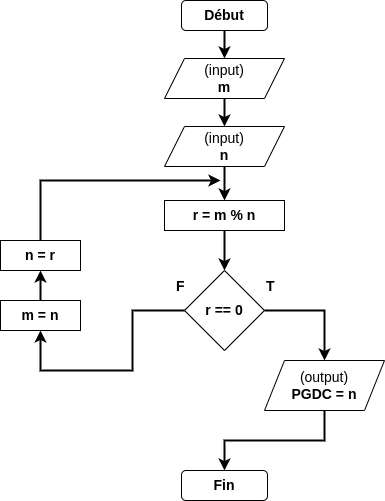

The diagram above was exported from draw.io. Its source (the exported page's mxGraphModel, read from the mxfile embedded in the PNG):
<mxGraphModel dx="1102" dy="685" grid="1" gridSize="10" guides="1" tooltips="1" connect="1" arrows="1" fold="1" page="1" pageScale="1" pageWidth="827" pageHeight="1169" math="0" shadow="0">
  <root>
    <mxCell id="0" />
    <mxCell id="1" parent="0" />
    <mxCell id="8oM92TSredXHzVejdEI5-6" style="edgeStyle=orthogonalEdgeStyle;rounded=0;orthogonalLoop=1;jettySize=auto;html=1;exitX=0.5;exitY=1;exitDx=0;exitDy=0;entryX=0.5;entryY=0;entryDx=0;entryDy=0;fontSize=14;strokeWidth=2;" parent="1" source="8oM92TSredXHzVejdEI5-1" target="8oM92TSredXHzVejdEI5-4" edge="1">
      <mxGeometry relative="1" as="geometry" />
    </mxCell>
    <mxCell id="8oM92TSredXHzVejdEI5-1" value="&lt;font style=&quot;font-size: 14px;&quot;&gt;&lt;b&gt;Début&lt;/b&gt;&lt;/font&gt;" style="rounded=1;whiteSpace=wrap;html=1;" parent="1" vertex="1">
      <mxGeometry x="371" y="40" width="86" height="30" as="geometry" />
    </mxCell>
    <mxCell id="8oM92TSredXHzVejdEI5-3" value="&lt;font style=&quot;font-size: 14px;&quot;&gt;&lt;b&gt;Fin&lt;/b&gt;&lt;/font&gt;" style="rounded=1;whiteSpace=wrap;html=1;" parent="1" vertex="1">
      <mxGeometry x="371" y="510" width="86" height="30" as="geometry" />
    </mxCell>
    <mxCell id="8oM92TSredXHzVejdEI5-7" style="edgeStyle=orthogonalEdgeStyle;rounded=0;orthogonalLoop=1;jettySize=auto;html=1;exitX=0.5;exitY=1;exitDx=0;exitDy=0;entryX=0.5;entryY=0;entryDx=0;entryDy=0;strokeWidth=2;fontSize=14;" parent="1" source="8oM92TSredXHzVejdEI5-4" target="8oM92TSredXHzVejdEI5-5" edge="1">
      <mxGeometry relative="1" as="geometry" />
    </mxCell>
    <mxCell id="8oM92TSredXHzVejdEI5-4" value="(input)&lt;br&gt;&lt;b&gt;m&lt;/b&gt;" style="shape=parallelogram;perimeter=parallelogramPerimeter;whiteSpace=wrap;html=1;fixedSize=1;fontSize=14;" parent="1" vertex="1">
      <mxGeometry x="354" y="98" width="120" height="40" as="geometry" />
    </mxCell>
    <mxCell id="8oM92TSredXHzVejdEI5-10" style="edgeStyle=orthogonalEdgeStyle;rounded=0;orthogonalLoop=1;jettySize=auto;html=1;exitX=0.5;exitY=1;exitDx=0;exitDy=0;entryX=0.5;entryY=0;entryDx=0;entryDy=0;strokeWidth=2;fontSize=14;" parent="1" source="8oM92TSredXHzVejdEI5-5" target="8oM92TSredXHzVejdEI5-8" edge="1">
      <mxGeometry relative="1" as="geometry" />
    </mxCell>
    <mxCell id="8oM92TSredXHzVejdEI5-5" value="(input)&lt;br&gt;&lt;b&gt;n&lt;/b&gt;" style="shape=parallelogram;perimeter=parallelogramPerimeter;whiteSpace=wrap;html=1;fixedSize=1;fontSize=14;" parent="1" vertex="1">
      <mxGeometry x="354" y="166" width="120" height="40" as="geometry" />
    </mxCell>
    <mxCell id="8oM92TSredXHzVejdEI5-12" style="edgeStyle=orthogonalEdgeStyle;rounded=0;orthogonalLoop=1;jettySize=auto;html=1;exitX=0.5;exitY=1;exitDx=0;exitDy=0;strokeWidth=2;fontSize=14;" parent="1" source="8oM92TSredXHzVejdEI5-8" target="8oM92TSredXHzVejdEI5-11" edge="1">
      <mxGeometry relative="1" as="geometry" />
    </mxCell>
    <mxCell id="8oM92TSredXHzVejdEI5-8" value="&lt;b&gt;r = m % n&lt;/b&gt;" style="rounded=0;whiteSpace=wrap;html=1;fontSize=14;" parent="1" vertex="1">
      <mxGeometry x="354" y="240" width="120" height="30" as="geometry" />
    </mxCell>
    <mxCell id="8oM92TSredXHzVejdEI5-15" style="edgeStyle=orthogonalEdgeStyle;rounded=0;orthogonalLoop=1;jettySize=auto;html=1;exitX=0;exitY=0.5;exitDx=0;exitDy=0;entryX=0.5;entryY=1;entryDx=0;entryDy=0;strokeWidth=2;fontSize=14;" parent="1" source="8oM92TSredXHzVejdEI5-11" target="8oM92TSredXHzVejdEI5-14" edge="1">
      <mxGeometry relative="1" as="geometry" />
    </mxCell>
    <mxCell id="8oM92TSredXHzVejdEI5-19" style="edgeStyle=orthogonalEdgeStyle;rounded=0;orthogonalLoop=1;jettySize=auto;html=1;exitX=1;exitY=0.5;exitDx=0;exitDy=0;entryX=0.5;entryY=0;entryDx=0;entryDy=0;strokeWidth=2;fontSize=14;" parent="1" source="8oM92TSredXHzVejdEI5-11" target="8oM92TSredXHzVejdEI5-18" edge="1">
      <mxGeometry relative="1" as="geometry" />
    </mxCell>
    <mxCell id="8oM92TSredXHzVejdEI5-11" value="&lt;b&gt;r == 0&lt;/b&gt;" style="rhombus;whiteSpace=wrap;html=1;fontSize=14;" parent="1" vertex="1">
      <mxGeometry x="374" y="310" width="80" height="80" as="geometry" />
    </mxCell>
    <mxCell id="8oM92TSredXHzVejdEI5-17" style="edgeStyle=orthogonalEdgeStyle;rounded=0;orthogonalLoop=1;jettySize=auto;html=1;exitX=0.5;exitY=0;exitDx=0;exitDy=0;strokeWidth=2;fontSize=14;" parent="1" source="8oM92TSredXHzVejdEI5-13" edge="1">
      <mxGeometry relative="1" as="geometry">
        <mxPoint x="410" y="220" as="targetPoint" />
        <Array as="points">
          <mxPoint x="230" y="220" />
        </Array>
      </mxGeometry>
    </mxCell>
    <mxCell id="8oM92TSredXHzVejdEI5-13" value="&lt;b&gt;n = r&lt;/b&gt;" style="rounded=0;whiteSpace=wrap;html=1;fontSize=14;" parent="1" vertex="1">
      <mxGeometry x="190" y="280" width="80" height="30" as="geometry" />
    </mxCell>
    <mxCell id="8oM92TSredXHzVejdEI5-24" style="edgeStyle=orthogonalEdgeStyle;rounded=0;orthogonalLoop=1;jettySize=auto;html=1;exitX=0.5;exitY=0;exitDx=0;exitDy=0;entryX=0.5;entryY=1;entryDx=0;entryDy=0;strokeWidth=2;fontSize=14;" parent="1" source="8oM92TSredXHzVejdEI5-14" target="8oM92TSredXHzVejdEI5-13" edge="1">
      <mxGeometry relative="1" as="geometry" />
    </mxCell>
    <mxCell id="8oM92TSredXHzVejdEI5-14" value="&lt;b&gt;m = n&lt;/b&gt;" style="rounded=0;whiteSpace=wrap;html=1;fontSize=14;" parent="1" vertex="1">
      <mxGeometry x="190" y="340" width="80" height="30" as="geometry" />
    </mxCell>
    <mxCell id="8oM92TSredXHzVejdEI5-20" style="edgeStyle=orthogonalEdgeStyle;rounded=0;orthogonalLoop=1;jettySize=auto;html=1;exitX=0.5;exitY=1;exitDx=0;exitDy=0;entryX=0.5;entryY=0;entryDx=0;entryDy=0;strokeWidth=2;fontSize=14;" parent="1" source="8oM92TSredXHzVejdEI5-18" target="8oM92TSredXHzVejdEI5-3" edge="1">
      <mxGeometry relative="1" as="geometry" />
    </mxCell>
    <mxCell id="8oM92TSredXHzVejdEI5-18" value="(output)&lt;br&gt;&lt;b&gt;PGDC = n&lt;/b&gt;" style="shape=parallelogram;perimeter=parallelogramPerimeter;whiteSpace=wrap;html=1;fixedSize=1;fontSize=14;" parent="1" vertex="1">
      <mxGeometry x="454" y="400" width="120" height="50" as="geometry" />
    </mxCell>
    <mxCell id="8oM92TSredXHzVejdEI5-21" value="T" style="text;strokeColor=none;fillColor=none;align=left;verticalAlign=middle;spacingLeft=4;spacingRight=4;overflow=hidden;points=[[0,0.5],[1,0.5]];portConstraint=eastwest;rotatable=0;fontSize=14;fontStyle=1" parent="1" vertex="1">
      <mxGeometry x="450" y="310" width="30" height="30" as="geometry" />
    </mxCell>
    <mxCell id="8oM92TSredXHzVejdEI5-22" value="F" style="text;strokeColor=none;fillColor=none;align=left;verticalAlign=middle;spacingLeft=4;spacingRight=4;overflow=hidden;points=[[0,0.5],[1,0.5]];portConstraint=eastwest;rotatable=0;fontSize=14;fontStyle=1" parent="1" vertex="1">
      <mxGeometry x="360" y="310" width="30" height="30" as="geometry" />
    </mxCell>
  </root>
</mxGraphModel>